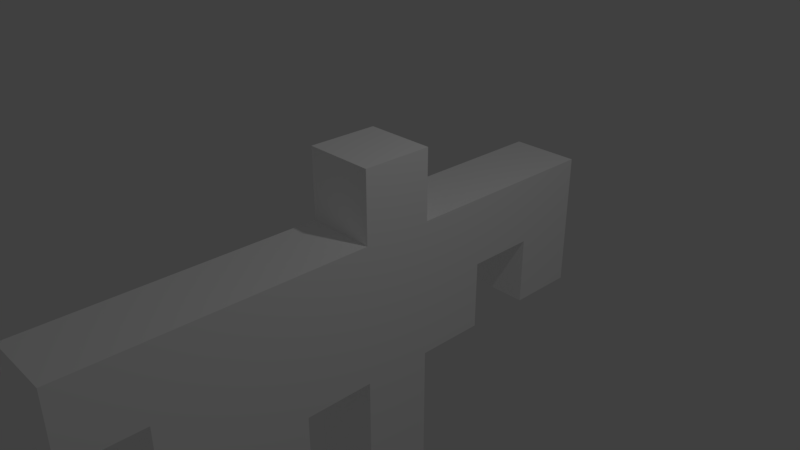# Source: gun.blend  (saved by Blender 2.79.0; exported with 4.5.12 LTS)
import bpy
from mathutils import Matrix  # noqa: F401  (used for matrix-valued properties, if any)

bpy.ops.wm.read_factory_settings(use_empty=True)
scene = bpy.context.scene
scene.name = 'Scene'

# ---- collections
col_collection_1 = bpy.data.collections.new('Collection 1'); scene.collection.children.link(col_collection_1)

# ---- materials (node trees are filled in below, after node groups)
mat_palette = bpy.data.materials.new('palette')
mat_palette.alpha_threshold = 0.0
mat_palette.use_transparent_shadow = False
mat_palette.diffuse_color = (1.0, 1.0, 1.0, 1.0)
mat_palette.specular_color = (0.0, 0.0, 0.0)
mat_palette.roughness = 0.5
mat_palette.specular_intensity = 1.0

# ---- material node trees

# ---- world
world_world = bpy.data.worlds.new('World'); scene.world = world_world
world_world.color = (0.05088, 0.05088, 0.05088)
world_world.use_sun_shadow = False
world_world.sun_shadow_jitter_overblur = 0.0
world_world.cycles.sampling_method = 'MANUAL'

# ---- cameras
cam_camera = bpy.data.cameras.new('Camera')
cam_camera.clip_end = 100.0
cam_camera.lens = 35.0
cam_camera.sensor_width = 32.0
cam_camera.sensor_height = 18.0
cam_camera.ortho_scale = 7.314
cam_camera.dof.focus_distance = 0.0
cam_camera.dof.aperture_fstop = 128.0

# ---- lights
light_lamp = bpy.data.lights.new('Lamp', 'POINT')
light_lamp.transmission_factor = 0.0
light_lamp.cutoff_distance = 30.0
light_lamp.energy = 100.0
light_lamp.shadow_buffer_clip_start = 1.001
light_lamp.shadow_soft_size = 0.1
light_lamp.shadow_maximum_resolution = 0.006
light_lamp.use_absolute_resolution = True

# ---- meshes
me_gun = bpy.data.meshes.new('gun')
me_gun.from_pydata([(-0.4756, -1.52, 2.483), (-0.4756, -2.52, 1.483), (-0.4756, -2.52, 2.483), (-0.4756, -1.52, 1.483), (-0.4756, -1.52, 0.4833), (-0.4756, -3.52, -0.5167), (-0.4756, -3.52, 0.4833), (-0.4756, -1.52, -0.5167), (-0.4756, -0.5201, 3.483), (-0.4756, -1.52, 3.483), (-0.4756, -1.52, -1.517), (-0.4756, -0.5201, -1.517), (-0.4756, -0.5201, -2.517), (-0.4756, -1.52, -3.517), (-0.4756, -1.52, -2.517), (-0.4756, -0.5201, -3.517), (-0.4756, 0.4799, 4.483), (-0.4756, -0.5201, 4.483), (-0.4756, 0.4799, 3.483), (-0.4756, 0.4799, 0.4833), (-0.4756, 0.4799, -0.5167), (-0.4756, 0.4799, -1.517), (-0.4756, 0.4799, -3.517), (-0.4756, 1.48, 0.4833), (-0.4756, 1.48, -0.5167), (0.5244, -2.52, 2.483), (0.5244, -2.52, 1.483), (0.5244, -1.52, 2.483), (0.5244, -1.52, 1.483), (0.5244, -3.52, 0.4833), (0.5244, -3.52, -0.5167), (0.5244, -1.52, 0.4833), (0.5244, -1.52, -0.5167), (0.5244, -0.5201, 3.483), (0.5244, -1.52, 3.483), (0.5244, -1.52, -1.517), (0.5244, -0.5201, -1.517), (0.5244, -1.52, -2.517), (0.5244, -1.52, -3.517), (0.5244, -0.5201, -2.517), (0.5244, -0.5201, -3.517), (0.5244, -0.5201, 4.483), (0.5244, 0.4799, 4.483), (0.5244, 0.4799, 3.483), (0.5244, 0.4799, 0.4833), (0.5244, 0.4799, -0.5167), (0.5244, 0.4799, -1.517), (0.5244, 0.4799, -3.517), (0.5244, 1.48, 0.4833), (0.5244, 1.48, -0.5167), (0.5244, -0.5201, 4.483), (-0.4756, 0.4799, 4.483), (-0.4756, -0.5201, 4.483), (0.5244, 0.4799, 4.483), (0.5244, -1.52, 3.483), (-0.4756, -0.5201, 3.483), (-0.4756, -1.52, 3.483), (0.5244, -0.5201, 3.483), (0.5244, -2.52, 2.483), (-0.4756, -1.52, 2.483), (-0.4756, -2.52, 2.483), (0.5244, -1.52, 2.483), (0.5244, -3.52, 0.4833), (-0.4756, -1.52, 0.4833), (-0.4756, -3.52, 0.4833), (0.5244, -1.52, 0.4833), (0.5244, 0.4799, 0.4833), (-0.4756, 1.48, 0.4833), (-0.4756, 0.4799, 0.4833), (0.5244, 1.48, 0.4833), (0.5244, -1.52, -2.517), (-0.4756, -0.5201, -2.517), (-0.4756, -1.52, -2.517), (0.5244, -0.5201, -2.517), (-0.4756, -2.52, 1.483), (-0.4756, -1.52, 1.483), (0.5244, -2.52, 1.483), (0.5244, -1.52, 1.483), (-0.4756, -3.52, -0.5167), (-0.4756, -1.52, -0.5167), (0.5244, -3.52, -0.5167), (0.5244, -1.52, -0.5167), (-0.4756, 0.4799, -0.5167), (-0.4756, 1.48, -0.5167), (0.5244, 0.4799, -0.5167), (0.5244, 1.48, -0.5167), (-0.4756, -1.52, -1.517), (-0.4756, -0.5201, -1.517), (0.5244, -1.52, -1.517), (0.5244, -0.5201, -1.517), (-0.4756, -1.52, -3.517), (-0.4756, -0.5201, -3.517), (0.5244, -1.52, -3.517), (-0.4756, 0.4799, -3.517), (0.5244, -0.5201, -3.517), (0.5244, 0.4799, -3.517), (-0.4756, -3.52, -0.5167), (0.5244, -3.52, 0.4833), (-0.4756, -3.52, 0.4833), (0.5244, -3.52, -0.5167), (-0.4756, -2.52, 1.483), (0.5244, -2.52, 2.483), (-0.4756, -2.52, 2.483), (0.5244, -2.52, 1.483), (-0.4756, -1.52, 2.483), (0.5244, -1.52, 3.483), (-0.4756, -1.52, 3.483), (0.5244, -1.52, 2.483), (-0.4756, -1.52, 0.4833), (0.5244, -1.52, 1.483), (-0.4756, -1.52, 1.483), (0.5244, -1.52, 0.4833), (-0.4756, -1.52, -1.517), (0.5244, -1.52, -0.5167), (-0.4756, -1.52, -0.5167), (0.5244, -1.52, -1.517), (-0.4756, -1.52, -3.517), (0.5244, -1.52, -2.517), (-0.4756, -1.52, -2.517), (0.5244, -1.52, -3.517), (-0.4756, -0.5201, 3.483), (0.5244, -0.5201, 4.483), (-0.4756, -0.5201, 4.483), (0.5244, -0.5201, 3.483), (-0.4756, -0.5201, -2.517), (0.5244, -0.5201, -1.517), (-0.4756, -0.5201, -1.517), (0.5244, -0.5201, -2.517), (-0.4756, 0.4799, 4.483), (0.5244, 0.4799, 4.483), (-0.4756, 0.4799, 3.483), (0.5244, 0.4799, 3.483), (-0.4756, 0.4799, 0.4833), (0.5244, 0.4799, 0.4833), (-0.4756, 0.4799, -0.5167), (0.5244, 0.4799, -0.5167), (-0.4756, 0.4799, -1.517), (0.5244, 0.4799, -1.517), (-0.4756, 0.4799, -3.517), (0.5244, 0.4799, -3.517), (-0.4756, 1.48, 0.4833), (0.5244, 1.48, 0.4833), (-0.4756, 1.48, -0.5167), (0.5244, 1.48, -0.5167)], [], [(0, 1, 2), (3, 1, 0), (4, 5, 6), (7, 5, 4), (8, 3, 0), (8, 0, 9), (8, 10, 7), (8, 7, 4), (8, 4, 3), (11, 10, 8), (12, 13, 14), (15, 13, 12), (16, 8, 17), (18, 11, 8), (18, 8, 16), (19, 11, 18), (20, 11, 19), (21, 12, 11), (21, 11, 20), (21, 15, 12), (22, 15, 21), (23, 20, 19), (24, 20, 23), (25, 26, 27), (27, 26, 28), (29, 30, 31), (31, 30, 32), (27, 28, 33), (34, 27, 33), (32, 35, 33), (31, 32, 33), (28, 31, 33), (33, 35, 36), (37, 38, 39), (39, 38, 40), (41, 33, 42), (33, 36, 43), (42, 33, 43), (43, 36, 44), (44, 36, 45), (36, 39, 46), (45, 36, 46), (39, 40, 46), (46, 40, 47), (44, 45, 48), (48, 45, 49), (50, 51, 52), (53, 51, 50), (54, 55, 56), (57, 55, 54), (58, 59, 60), (61, 59, 58), (62, 63, 64), (65, 63, 62), (66, 67, 68), (69, 67, 66), (70, 71, 72), (73, 71, 70), (74, 75, 76), (76, 75, 77), (78, 79, 80), (80, 79, 81), (82, 83, 84), (84, 83, 85), (86, 87, 88), (88, 87, 89), (90, 91, 92), (91, 93, 94), (92, 91, 94), (94, 93, 95), (96, 97, 98), (99, 97, 96), (100, 101, 102), (103, 101, 100), (104, 105, 106), (107, 105, 104), (108, 109, 110), (111, 109, 108), (112, 113, 114), (115, 113, 112), (116, 117, 118), (119, 117, 116), (120, 121, 122), (123, 121, 120), (124, 125, 126), (127, 125, 124), (128, 129, 130), (130, 129, 131), (130, 131, 132), (132, 131, 133), (134, 135, 136), (136, 135, 137), (136, 137, 138), (138, 137, 139), (140, 141, 142), (142, 141, 143)])
me_gun.polygons.foreach_set('use_smooth', [True] * 96)
_uv = me_gun.uv_layers.new(name='UVMap')
_uv.uv.foreach_set('vector', [0.9785, 0.5, 0.9785, 0.5, 0.9785, 0.5, 0.9785, 0.5, 0.9785, 0.5, 0.9785, 0.5, 0.9785, 0.5, 0.9785, 0.5, 0.9785, 0.5, 0.9785, 0.5, 0.9785, 0.5, 0.9785, 0.5, 0.9785, 0.5, 0.9785, 0.5, 0.9785, 0.5, 0.9785, 0.5, 0.9785, 0.5, 0.9785, 0.5, 0.9785, 0.5, 0.9785, 0.5, 0.9785, 0.5, 0.9785, 0.5, 0.9785, 0.5, 0.9785, 0.5, 0.9785, 0.5, 0.9785, 0.5, 0.9785, 0.5, 0.9785, 0.5, 0.9785, 0.5, 0.9785, 0.5, 0.9785, 0.5, 0.9785, 0.5, 0.9785, 0.5, 0.9785, 0.5, 0.9785, 0.5, 0.9785, 0.5, 0.8418, 0.5, 0.8418, 0.5, 0.8418, 0.5, 0.9785, 0.5, 0.9785, 0.5, 0.9785, 0.5, 0.8418, 0.5, 0.8418, 0.5, 0.8418, 0.5, 0.9785, 0.5, 0.9785, 0.5, 0.9785, 0.5, 0.9785, 0.5, 0.9785, 0.5, 0.9785, 0.5, 0.8418, 0.5, 0.8418, 0.5, 0.8418, 0.5, 0.9785, 0.5, 0.9785, 0.5, 0.9785, 0.5, 0.8418, 0.5, 0.8418, 0.5, 0.8418, 0.5, 0.8418, 0.5, 0.8418, 0.5, 0.8418, 0.5, 0.9785, 0.5, 0.9785, 0.5, 0.9785, 0.5, 0.9785, 0.5, 0.9785, 0.5, 0.9785, 0.5, 0.9785, 0.5, 0.9785, 0.5, 0.9785, 0.5, 0.9785, 0.5, 0.9785, 0.5, 0.9785, 0.5, 0.9785, 0.5, 0.9785, 0.5, 0.9785, 0.5, 0.9785, 0.5, 0.9785, 0.5, 0.9785, 0.5, 0.9785, 0.5, 0.9785, 0.5, 0.9785, 0.5, 0.9785, 0.5, 0.9785, 0.5, 0.9785, 0.5, 0.9785, 0.5, 0.9785, 0.5, 0.9785, 0.5, 0.9785, 0.5, 0.9785, 0.5, 0.9785, 0.5, 0.9785, 0.5, 0.9785, 0.5, 0.9785, 0.5, 0.9785, 0.5, 0.9785, 0.5, 0.9785, 0.5, 0.9785, 0.5, 0.9785, 0.5, 0.9785, 0.5, 0.9785, 0.5, 0.9785, 0.5, 0.9785, 0.5, 0.8418, 0.5, 0.8418, 0.5, 0.8418, 0.5, 0.9785, 0.5, 0.9785, 0.5, 0.9785, 0.5, 0.8418, 0.5, 0.8418, 0.5, 0.8418, 0.5, 0.9785, 0.5, 0.9785, 0.5, 0.9785, 0.5, 0.9785, 0.5, 0.9785, 0.5, 0.9785, 0.5, 0.8418, 0.5, 0.8418, 0.5, 0.8418, 0.5, 0.9785, 0.5, 0.9785, 0.5, 0.9785, 0.5, 0.8418, 0.5, 0.8418, 0.5, 0.8418, 0.5, 0.8418, 0.5, 0.8418, 0.5, 0.8418, 0.5, 0.9785, 0.5, 0.9785, 0.5, 0.9785, 0.5, 0.9785, 0.5, 0.9785, 0.5, 0.9785, 0.5, 0.8418, 0.5, 0.8418, 0.5, 0.8418, 0.5, 0.8418, 0.5, 0.8418, 0.5, 0.8418, 0.5, 0.9785, 0.5, 0.9785, 0.5, 0.9785, 0.5, 0.9785, 0.5, 0.9785, 0.5, 0.9785, 0.5, 0.9785, 0.5, 0.9785, 0.5, 0.9785, 0.5, 0.9785, 0.5, 0.9785, 0.5, 0.9785, 0.5, 0.9785, 0.5, 0.9785, 0.5, 0.9785, 0.5, 0.9785, 0.5, 0.9785, 0.5, 0.9785, 0.5, 0.9785, 0.5, 0.9785, 0.5, 0.9785, 0.5, 0.9785, 0.5, 0.9785, 0.5, 0.9785, 0.5, 0.9785, 0.5, 0.9785, 0.5, 0.9785, 0.5, 0.9785, 0.5, 0.9785, 0.5, 0.9785, 0.5, 0.9785, 0.5, 0.9785, 0.5, 0.9785, 0.5, 0.9785, 0.5, 0.9785, 0.5, 0.9785, 0.5, 0.9785, 0.5, 0.9785, 0.5, 0.9785, 0.5, 0.9785, 0.5, 0.9785, 0.5, 0.9785, 0.5, 0.9785, 0.5, 0.9785, 0.5, 0.9785, 0.5, 0.9785, 0.5, 0.9785, 0.5, 0.9785, 0.5, 0.9785, 0.5, 0.9785, 0.5, 0.9785, 0.5, 0.9785, 0.5, 0.9785, 0.5, 0.9785, 0.5, 0.9785, 0.5, 0.9785, 0.5, 0.9785, 0.5, 0.8418, 0.5, 0.8418, 0.5, 0.8418, 0.5, 0.9785, 0.5, 0.9785, 0.5, 0.9785, 0.5, 0.8418, 0.5, 0.8418, 0.5, 0.8418, 0.5, 0.9785, 0.5, 0.9785, 0.5, 0.9785, 0.5, 0.9785, 0.5, 0.9785, 0.5, 0.9785, 0.5, 0.9785, 0.5, 0.9785, 0.5, 0.9785, 0.5, 0.9785, 0.5, 0.9785, 0.5, 0.9785, 0.5, 0.9785, 0.5, 0.9785, 0.5, 0.9785, 0.5, 0.9785, 0.5, 0.9785, 0.5, 0.9785, 0.5, 0.9785, 0.5, 0.9785, 0.5, 0.9785, 0.5, 0.9785, 0.5, 0.9785, 0.5, 0.9785, 0.5, 0.9785, 0.5, 0.9785, 0.5, 0.9785, 0.5, 0.9785, 0.5, 0.9785, 0.5, 0.9785, 0.5, 0.9785, 0.5, 0.9785, 0.5, 0.9785, 0.5, 0.9785, 0.5, 0.9785, 0.5, 0.9785, 0.5, 0.8418, 0.5, 0.8418, 0.5, 0.8418, 0.5, 0.8418, 0.5, 0.8418, 0.5, 0.8418, 0.5, 0.8418, 0.5, 0.8418, 0.5, 0.8418, 0.5, 0.8418, 0.5, 0.8418, 0.5, 0.8418, 0.5, 0.8418, 0.5, 0.8418, 0.5, 0.8418, 0.5, 0.8418, 0.5, 0.8418, 0.5, 0.8418, 0.5, 0.9785, 0.5, 0.9785, 0.5, 0.9785, 0.5, 0.9785, 0.5, 0.9785, 0.5, 0.9785, 0.5, 0.9785, 0.5, 0.9785, 0.5, 0.9785, 0.5, 0.9785, 0.5, 0.9785, 0.5, 0.9785, 0.5, 0.8418, 0.5, 0.8418, 0.5, 0.8418, 0.5, 0.8418, 0.5, 0.8418, 0.5, 0.8418, 0.5, 0.9785, 0.5, 0.9785, 0.5, 0.9785, 0.5, 0.9785, 0.5, 0.9785, 0.5, 0.9785, 0.5])
me_gun.materials.append(mat_palette)
me_gun.use_remesh_preserve_volume = False
me_gun.use_remesh_preserve_attributes = False
me_gun.use_mirror_vertex_groups = False
me_gun.update()
me_gun.normals_split_custom_set([tuple(v) for v in zip(*[iter([-1.0, 0.0, 0.0, -1.0, 0.0, 0.0, -1.0, 0.0, 0.0, -1.0, -6.774e-08, 0.0, -1.0, 0.0, 0.0, -1.0, 0.0, 0.0, -1.0, -8.138e-09, 0.0, -1.0, 0.0, 0.0, -1.0, 0.0, 0.0, -1.0, -3.664e-08, 0.0, -1.0, 0.0, 0.0, -1.0, -8.138e-09, 0.0, -1.0, -4.19e-09, 0.0, -1.0, -6.774e-08, 0.0, -1.0, 0.0, 0.0, -1.0, -4.19e-09, 0.0, -1.0, 0.0, 0.0, -1.0, 0.0, 0.0, -1.0, -4.19e-09, 0.0, -1.0, -7.489e-09, 0.0, -1.0, -3.664e-08, 0.0, -1.0, -4.19e-09, 0.0, -1.0, -3.664e-08, 0.0, -1.0, -8.138e-09, 0.0, -1.0, -4.19e-09, 0.0, -1.0, -8.138e-09, 0.0, -1.0, -6.774e-08, 0.0, -1.0, 0.0, 0.0, -1.0, -7.489e-09, 0.0, -1.0, -4.19e-09, 0.0, -1.0, 5.96e-08, 0.0, -1.0, 0.0, 0.0, -1.0, 0.0, 0.0, -1.0, 1.759e-08, 0.0, -1.0, 0.0, 0.0, -1.0, 5.96e-08, 0.0, -1.0, 0.0, 0.0, -1.0, -4.19e-09, 0.0, -1.0, 0.0, 0.0, -1.0, 0.0, 0.0, -1.0, 0.0, 0.0, -1.0, -4.19e-09, 0.0, -1.0, 0.0, 0.0, -1.0, -4.19e-09, 0.0, -1.0, 0.0, 0.0, -1.0, 0.0, 0.0, -1.0, 0.0, 0.0, -1.0, 0.0, 0.0, -1.0, 0.0, 0.0, -1.0, 0.0, 0.0, -1.0, 0.0, 0.0, -1.0, 1.221e-08, 0.0, -1.0, 5.96e-08, 0.0, -1.0, 0.0, 0.0, -1.0, 1.221e-08, 0.0, -1.0, 0.0, 0.0, -1.0, 0.0, 0.0, -1.0, 1.221e-08, 0.0, -1.0, 1.759e-08, 0.0, -1.0, 5.96e-08, 0.0, -1.0, 0.0, 0.0, -1.0, 1.759e-08, 0.0, -1.0, 1.221e-08, 0.0, -1.0, 0.0, 0.0, -1.0, 0.0, 0.0, -1.0, 0.0, 0.0, -1.0, 0.0, 0.0, -1.0, 0.0, 0.0, -1.0, 0.0, 0.0, 1.0, 0.0, 0.0, 1.0, 0.0, 0.0, 1.0, 1.192e-07, 0.0, 1.0, 1.192e-07, 0.0, 1.0, 0.0, 0.0, 1.0, -1.12e-07, 0.0, 1.0, 0.0, 0.0, 1.0, 0.0, 0.0, 1.0, -1.628e-08, 0.0, 1.0, -1.628e-08, 0.0, 1.0, 0.0, 0.0, 1.0, 0.0, 0.0, 1.0, 1.192e-07, 0.0, 1.0, -1.12e-07, 0.0, 1.0, 9.099e-09, 0.0, 1.0, 0.0, 0.0, 1.0, 1.192e-07, 0.0, 1.0, 9.099e-09, 0.0, 1.0, 0.0, 0.0, 1.0, 0.0, 0.0, 1.0, 9.099e-09, 0.0, 1.0, -1.628e-08, 0.0, 1.0, 0.0, 0.0, 1.0, 9.099e-09, 0.0, 1.0, -1.12e-07, 0.0, 1.0, -1.628e-08, 0.0, 1.0, 9.099e-09, 0.0, 1.0, 9.099e-09, 0.0, 1.0, 0.0, 0.0, 1.0, 8.138e-09, 0.0, 1.0, 0.0, 0.0, 1.0, 0.0, 0.0, 1.0, 0.0, 0.0, 1.0, 0.0, 0.0, 1.0, 0.0, 0.0, 1.0, 0.0, 0.0, 1.0, 0.0, 0.0, 1.0, 9.099e-09, 0.0, 1.0, 0.0, 0.0, 1.0, 9.099e-09, 0.0, 1.0, 8.138e-09, 0.0, 1.0, 0.0, 0.0, 1.0, 0.0, 0.0, 1.0, 9.099e-09, 0.0, 1.0, 0.0, 0.0, 1.0, 0.0, 0.0, 1.0, 8.138e-09, 0.0, 1.0, 1.173e-08, 0.0, 1.0, 1.173e-08, 0.0, 1.0, 8.138e-09, 0.0, 1.0, 5.96e-08, 0.0, 1.0, 8.138e-09, 0.0, 1.0, 0.0, 0.0, 1.0, 0.0, 0.0, 1.0, 5.96e-08, 0.0, 1.0, 8.138e-09, 0.0, 1.0, 0.0, 0.0, 1.0, 0.0, 0.0, 1.0, 0.0, 0.0, 1.0, 0.0, 0.0, 1.0, 0.0, 0.0, 1.0, 0.0, 0.0, 1.0, 0.0, 0.0, 1.0, 1.173e-08, 0.0, 1.0, 5.96e-08, 0.0, 1.0, 0.0, 0.0, 1.0, 0.0, 0.0, 1.0, 5.96e-08, 0.0, 1.0, 0.0, 0.0, 0.0, 0.0, 1.0, 0.0, 0.0, 1.0, 0.0, 0.0, 1.0, 0.0, 0.0, 1.0, 0.0, 0.0, 1.0, 0.0, 0.0, 1.0, 0.0, 0.0, 1.0, 0.0, 0.0, 1.0, 0.0, 0.0, 1.0, 0.0, 0.0, 1.0, 0.0, 0.0, 1.0, 0.0, 0.0, 1.0, 0.0, 0.0, 1.0, 0.0, 0.0, 1.0, 0.0, 0.0, 1.0, 0.0, 0.0, 1.0, 0.0, 0.0, 1.0, 0.0, 0.0, 1.0, 0.0, 0.0, 1.0, 0.0, 0.0, 1.0, 0.0, 0.0, 1.0, 0.0, 0.0, 1.0, 0.0, 0.0, 1.0, 0.0, 0.0, 1.0, 0.0, 0.0, 1.0, 0.0, 0.0, 1.0, 0.0, 0.0, 1.0, 0.0, 0.0, 1.0, 0.0, 0.0, 1.0, 0.0, 0.0, 1.0, 0.0, 0.0, 1.0, 0.0, 0.0, 1.0, 0.0, 0.0, 1.0, 0.0, 0.0, 1.0, 0.0, 0.0, 1.0, 0.0, 0.0, 1.0, 0.0, 0.0, -1.0, 0.0, 0.0, -1.0, 0.0, 0.0, -1.0, 0.0, 0.0, -1.0, 0.0, 0.0, -1.0, 0.0, 0.0, -1.0, 0.0, 0.0, -1.0, 0.0, 0.0, -1.0, 0.0, 0.0, -1.0, 0.0, 0.0, -1.0, 0.0, 0.0, -1.0, 0.0, 0.0, -1.0, 0.0, 0.0, -1.0, 0.0, 0.0, -1.0, 0.0, 0.0, -1.0, 0.0, 0.0, -1.0, 0.0, 0.0, -1.0, 0.0, 0.0, -1.0, 0.0, 0.0, -1.0, 0.0, 0.0, -1.0, 0.0, 0.0, -1.0, 0.0, 0.0, -1.0, 0.0, 0.0, -1.0, 0.0, 0.0, -1.0, 0.0, 0.0, -1.0, 0.0, 0.0, -1.0, 0.0, 0.0, -1.0, 0.0, 0.0, -1.0, 0.0, 0.0, -1.0, 0.0, 0.0, -1.0, 0.0, 0.0, -1.0, 0.0, 0.0, -1.0, 0.0, 0.0, -1.0, 0.0, 0.0, -1.0, 0.0, 0.0, -1.0, 0.0, 0.0, -1.0, 0.0, -1.0, 0.0, 0.0, -1.0, 0.0, 0.0, -1.0, 0.0, 0.0, -1.0, 0.0, 0.0, -1.0, 0.0, 0.0, -1.0, 0.0, 0.0, -1.0, 0.0, 0.0, -1.0, 0.0, 0.0, -1.0, 0.0, 0.0, -1.0, 0.0, 0.0, -1.0, 0.0, 0.0, -1.0, 0.0, 0.0, -1.0, 0.0, 0.0, -1.0, 0.0, 0.0, -1.0, 0.0, 0.0, -1.0, 0.0, 0.0, -1.0, 0.0, 0.0, -1.0, 0.0, 0.0, -1.0, 0.0, 0.0, -1.0, 0.0, 0.0, -1.0, 0.0, 0.0, -1.0, 0.0, 0.0, -1.0, 0.0, 0.0, -1.0, 0.0, 0.0, -1.0, 0.0, 0.0, -1.0, 0.0, 0.0, -1.0, 0.0, 0.0, -1.0, 0.0, 0.0, -1.0, 0.0, 0.0, -1.0, 0.0, 0.0, -1.0, 0.0, 0.0, -1.0, 0.0, 0.0, -1.0, 0.0, 0.0, -1.0, 0.0, 0.0, -1.0, 0.0, 0.0, -1.0, 0.0, 0.0, -1.0, 0.0, 0.0, -1.0, 0.0, 0.0, -1.0, 0.0, 0.0, -1.0, 0.0, 0.0, -1.0, 0.0, 0.0, -1.0, 0.0, 0.0, -1.0, 0.0, 0.0, -1.0, 0.0, 0.0, -1.0, 0.0, 0.0, -1.0, 0.0, 0.0, -1.0, 0.0, 0.0, -1.0, 0.0, 0.0, 1.0, 0.0, 0.0, 1.0, 0.0, 0.0, 1.0, 0.0, 0.0, 1.0, 0.0, 0.0, 1.0, 0.0, 0.0, 1.0, 0.0, 0.0, 1.0, 0.0, 0.0, 1.0, 0.0, 0.0, 1.0, 0.0, 0.0, 1.0, 0.0, 0.0, 1.0, 0.0, 0.0, 1.0, 0.0, 0.0, 1.0, 0.0, 0.0, 1.0, 0.0, 0.0, 1.0, 0.0, 0.0, 1.0, 0.0, 0.0, 1.0, 0.0, 0.0, 1.0, 0.0, 0.0, 1.0, 0.0, 0.0, 1.0, 0.0, 0.0, 1.0, 0.0, 0.0, 1.0, 0.0, 0.0, 1.0, 0.0, 0.0, 1.0, 0.0, 0.0, 1.0, 0.0, 0.0, 1.0, 0.0, 0.0, 1.0, 0.0, 0.0, 1.0, 0.0, 0.0, 1.0, 0.0, 0.0, 1.0, 0.0])] * 3)])

# ---- objects
ob_gun = bpy.data.objects.new('gun', me_gun)
ob_lamp = bpy.data.objects.new('Lamp', light_lamp)
ob_camera = bpy.data.objects.new('Camera', cam_camera)

# ---- transforms, parenting, visibility, modifiers, constraints
ob_gun.location = (0.0, 0.0, 0.0)
ob_gun.rotation_euler = (1.571, -0.0, 0.0)
ob_gun.lineart.crease_threshold = 0.0
ob_lamp.location = (4.076, 1.005, 5.904)
ob_lamp.rotation_euler = (0.6503, 0.05522, 1.866)
ob_lamp.lock_rotations_4d = False
ob_lamp.empty_display_type = 'ARROWS'
ob_lamp.color = (0.0, 0.0, 0.0, 0.0)
ob_lamp.lineart.crease_threshold = 0.0
ob_camera.location = (7.481, -6.508, 5.344)
ob_camera.rotation_euler = (1.109, 0.0, 0.8149)
ob_camera.lock_rotations_4d = False
ob_camera.empty_display_type = 'ARROWS'
ob_camera.color = (0.0, 0.0, 0.0, 0.0)
ob_camera.display_type = 'WIRE'
ob_camera.lineart.crease_threshold = 0.0

# ---- collection membership
col_collection_1.objects.link(ob_gun)
col_collection_1.objects.link(ob_lamp)
col_collection_1.objects.link(ob_camera)

# ---- scene / render settings (as saved in the file)
scene.camera = ob_camera
scene.frame_start = 1; scene.frame_end = 250; scene.frame_set(1)
scene.render.engine = 'BLENDER_EEVEE_NEXT'
scene.render.resolution_percentage = 50
scene.render.dither_intensity = 0.0
scene.cycles.use_denoising = False
scene.cycles.samples = 128
scene.cycles.sampling_pattern = 'TABULATED_SOBOL'
scene.cycles.use_adaptive_sampling = False
scene.cycles.use_light_tree = False
scene.cycles.blur_glossy = 0.0
scene.cycles.sample_clamp_indirect = 0.0
scene.view_settings.view_transform = 'Standard'
bpy.context.view_layer.update()
